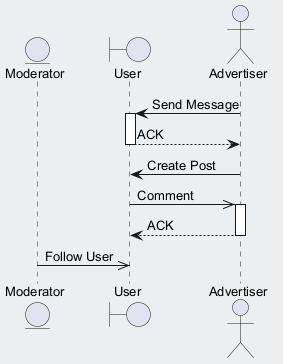

The diagram above was rendered by PlantUML. Its source (embedded in the PNG):
@startuml
skinparam backgroundColor #ECEFF1
skinparam classBackgroundColor #FFFFFF
skinparam classBorderColor #455A64
skinparam defaultFontSize 13
entity "Moderator" as M
boundary "User" as U
actor "Advertiser" as A
A -> U : Send Message
activate U
U --> A : ACK
deactivate U
A -> U : Create Post
U ->> A : Comment
activate A
A --> U : ACK
deactivate A
M ->> U : Follow User
@enduml